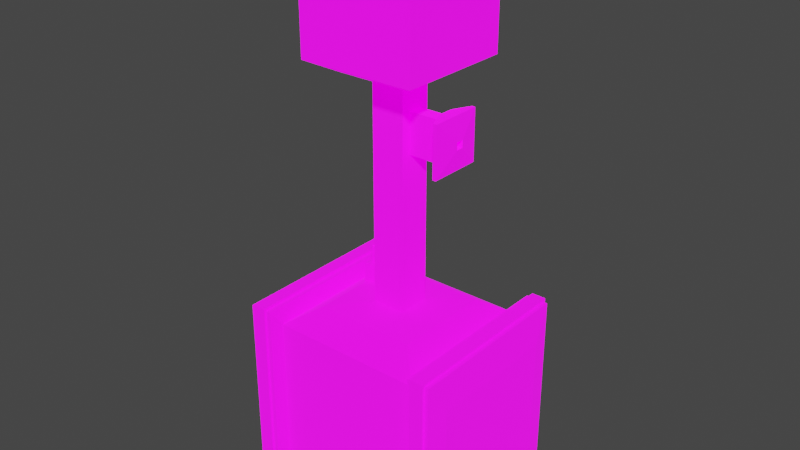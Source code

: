 # Source: robot.blend  (saved by Blender 2.90.8; exported with 4.5.12 LTS)
import bpy
from mathutils import Matrix  # noqa: F401  (used for matrix-valued properties, if any)

bpy.ops.wm.read_factory_settings(use_empty=True)
scene = bpy.context.scene
scene.name = 'Scene'

# ---- collections
col_robot = bpy.data.collections.new('robot'); scene.collection.children.link(col_robot)

# ---- images (referenced by path relative to the original .blend; pixels are not part of the script)
import os
ASSET_DIR = os.environ.get("B2B_ASSET_DIR", "")  # directory of the original .blend (textures are referenced by path, not embedded)
HERE = os.path.dirname(os.path.abspath(__file__))  # packed textures are extracted next to this script under _unpacked/

def load_image(name, relpath, width, height, colorspace="sRGB"):
    """Load a texture the original file referenced (path relative to the .blend, or extracted next to this script)."""
    p = next((c for c in (os.path.join(HERE, relpath), os.path.join(ASSET_DIR, relpath)) if relpath and os.path.exists(c)), "")
    if p:
        img = bpy.data.images.load(p, check_existing=True)
        img.name = name
    else:  # same state as the original file: an image datablock whose file is absent (Cycles renders it pink)
        img = bpy.data.images.new(name, width, height)
        img.source = "FILE"
        img.filepath = "//" + (relpath or name)
    img.colorspace_settings.name = colorspace
    return img
img_robotmattexture = load_image('robotMatTexture', 'robotMatTexture.png', 1024, 1024, 'sRGB')

# ---- materials (node trees are filled in below, after node groups)
mat_robotmaterial = bpy.data.materials.new('RobotMaterial')
mat_robotmaterial.alpha_threshold = 0.0
mat_robotmaterial.line_color = (0.0, 0.0, 0.0, 1.0)

# ---- material node trees
mat_robotmaterial.use_nodes = True; mat_robotmaterial.node_tree.nodes.clear()
_N = mat_robotmaterial.node_tree.nodes; _L = mat_robotmaterial.node_tree.links
n0 = _N.new('ShaderNodeOutputMaterial'); n0.name = 'Material Output'; n0.location = (300, 300)
n1 = _N.new('ShaderNodeBsdfPrincipled'); n1.name = 'Principled BSDF'; n1.location = (10, 300)
n1.distribution = 'GGX'
n1.subsurface_method = 'BURLEY'
n1.inputs[1].default_value = 0.1545
n1.inputs[2].default_value = 1.0
n1.inputs[3].default_value = 1.45
n1.inputs[28].default_value = 1.0
n2 = _N.new('ShaderNodeTexImage'); n2.name = 'Image Texture'; n2.location = (-320, 193)
n2.image = img_robotmattexture
_L.new(n1.outputs[0], n0.inputs[0])
_L.new(n2.outputs[0], n1.inputs[0])
_L.new(n2.outputs[0], n1.inputs[27])
n0.is_active_output = True

# ---- world
world_world = bpy.data.worlds.new('World'); scene.world = world_world
world_world.use_nodes = True; world_world.node_tree.nodes.clear()
_N = world_world.node_tree.nodes; _L = world_world.node_tree.links
n0 = _N.new('ShaderNodeOutputWorld'); n0.name = 'World Output'; n0.location = (300, 300)
n1 = _N.new('ShaderNodeBackground'); n1.name = 'Background'; n1.location = (10, 300)
n1.inputs[0].default_value = (0.05088, 0.05088, 0.05088, 1.0)
_L.new(n1.outputs[0], n0.inputs[0])
n0.is_active_output = True
world_world.color = (0.05088, 0.05088, 0.05088)
world_world.use_sun_shadow = False
world_world.sun_shadow_jitter_overblur = 0.0

# ---- meshes
me_cube = bpy.data.meshes.new('Cube')
me_cube.from_pydata([(1.0, -1.0, -1.0), (-1.0, -1.0, -1.0), (1.0, -1.0, 1.0), (-1.0, -1.0, 1.0), (1.0, 1.0, -1.0), (-1.0, 1.0, -1.0), (1.0, 1.0, 1.0), (-1.0, 1.0, 1.0), (-0.6486, 0.6486, 1.227), (0.6486, 0.6486, 1.227), (0.6486, -0.6486, 1.227), (-0.6486, -0.6486, 1.227), (-0.2122, 0.2122, 1.272), (0.2122, 0.2122, 1.272), (0.2122, -0.2122, 1.272), (-0.2122, -0.2122, 1.272), (-0.2122, 0.2122, 4.107), (0.2122, 0.2122, 4.107), (0.2122, -0.2122, 4.107), (-0.2122, -0.2122, 4.107), (-0.4646, 0.4646, 4.164), (0.4646, 0.4646, 4.164), (0.4646, -0.4646, 4.164), (-0.4646, -0.4646, 4.164), (-0.7495, 0.7495, 4.312), (0.7495, 0.7495, 4.312), (0.7495, -0.7495, 4.312), (-0.7495, -0.7495, 4.312), (-0.7495, 0.7495, 5.627), (0.7495, 0.7495, 5.627), (0.7495, -0.7495, 5.627), (-0.7495, -0.7495, 5.627), (-0.4547, 0.4547, 5.74), (0.4547, 0.4547, 5.74), (0.4547, -0.4547, 5.74), (-0.4547, -0.4547, 5.74), (-0.1302, 0.1302, 5.797), (0.1302, 0.1302, 5.797), (0.1302, -0.1302, 5.797), (-0.1302, -0.1302, 5.797), (-1.059, 1.149, -1.206), (-1.059, 1.149, 1.206), (-1.059, -1.149, -1.206), (1.059, -1.149, 1.206), (1.059, 1.149, 1.206), (1.059, -1.149, -1.206), (-1.059, -1.149, 1.206), (1.059, 1.149, -1.206), (-1.35, 1.149, -1.206), (-1.35, 1.149, 1.206), (-1.35, -1.149, -1.206), (1.35, -1.149, 1.206), (1.35, 1.149, 1.206), (1.35, -1.149, -1.206), (-1.35, -1.149, 1.206), (1.35, 1.149, -1.206), (-1.4, 0.8789, -0.7689), (-1.4, 0.8789, 0.7689), (-1.4, -0.8789, -0.7689), (1.4, -0.8789, 0.7689), (1.4, 0.8789, 0.7689), (1.4, -0.8789, -0.7689), (-1.4, -0.8789, 0.7689), (1.4, 0.8789, -0.7689), (0.2122, -0.08515, 3.251), (0.2122, 0.08515, 3.251), (0.2122, -0.08515, 3.763), (0.2122, 0.08515, 3.763), (0.5972, -0.08515, 3.251), (0.5972, 0.08515, 3.251), (0.5972, -0.08515, 3.763), (0.5972, 0.08515, 3.763), (0.621, -0.1073, 3.184), (0.621, 0.1073, 3.184), (0.621, -0.1073, 3.829), (0.621, 0.1073, 3.829), (0.7296, -0.3371, 3.184), (0.7296, 0.3371, 3.184), (0.7296, -0.3371, 3.829), (0.7296, 0.3371, 3.829), (0.7742, -0.3371, 3.184), (0.7742, 0.3371, 3.184), (0.7742, -0.3371, 3.829), (0.7742, 0.3371, 3.829), (0.8322, -0.04838, 3.46), (0.8322, 0.04838, 3.46), (0.8322, -0.04838, 3.553), (0.8322, 0.04838, 3.553), (0.7049, -0.04838, 3.46), (0.7049, 0.04838, 3.46), (0.7049, -0.04838, 3.553), (0.7049, 0.04838, 3.553), (-1.127, 1.149, -1.206), (-1.127, 1.149, 1.206), (-1.127, -1.149, -1.206), (-1.127, -1.149, 1.206), (-1.283, 1.149, -1.206), (-1.283, 1.149, 1.206), (-1.283, -1.149, -1.206), (-1.283, -1.149, 1.206), (-1.125, 1.177, -1.225), (-1.125, 1.177, 1.245), (-1.125, -1.177, -1.225), (-1.125, -1.177, 1.245), (-1.284, 1.177, -1.225), (-1.284, 1.177, 1.245), (-1.284, -1.177, -1.225), (-1.284, -1.177, 1.245), (1.116, -1.149, 1.206), (1.116, 1.149, 1.206), (1.116, -1.149, -1.206), (1.116, 1.149, -1.206), (1.294, -1.149, 1.206), (1.294, 1.149, 1.206), (1.294, -1.149, -1.206), (1.294, 1.149, -1.206), (1.113, -1.183, 1.242), (1.113, 1.183, 1.242), (1.113, -1.183, -1.242), (1.113, 1.183, -1.242), (1.297, -1.183, 1.242), (1.297, 1.183, 1.242), (1.297, -1.183, -1.242), (1.297, 1.183, -1.242)], [], [(0, 4, 47, 45), (7, 3, 11, 8), (7, 6, 4, 5), (5, 1, 42, 40), (1, 0, 2, 3), (5, 4, 0, 1), (9, 8, 12, 13), (2, 6, 9, 10), (3, 2, 10, 11), (6, 7, 8, 9), (12, 15, 19, 16), (8, 11, 15, 12), (11, 10, 14, 15), (10, 9, 13, 14), (18, 17, 21, 22), (15, 14, 18, 19), (18, 14, 64, 66), (13, 12, 16, 17), (20, 23, 27, 24), (17, 16, 20, 21), (16, 19, 23, 20), (19, 18, 22, 23), (27, 26, 30, 31), (23, 22, 26, 27), (22, 21, 25, 26), (21, 20, 24, 25), (30, 29, 33, 34), (26, 25, 29, 30), (25, 24, 28, 29), (24, 27, 31, 28), (32, 35, 39, 36), (29, 28, 32, 33), (28, 31, 35, 32), (31, 30, 34, 35), (39, 38, 37, 36), (35, 34, 38, 39), (34, 33, 37, 38), (33, 32, 36, 37), (48, 49, 97, 96), (43, 45, 110, 108), (3, 7, 41, 46), (6, 2, 43, 44), (1, 3, 46, 42), (7, 5, 40, 41), (4, 6, 44, 47), (2, 0, 45, 43), (54, 49, 57, 62), (53, 55, 63, 61), (42, 46, 95, 94), (47, 44, 109, 111), (51, 52, 113, 112), (49, 54, 99, 97), (55, 53, 114, 115), (41, 40, 92, 93), (61, 63, 60, 59), (56, 58, 62, 57), (52, 51, 59, 60), (49, 48, 56, 57), (50, 54, 62, 58), (55, 52, 60, 63), (51, 53, 61, 59), (48, 50, 58, 56), (65, 67, 71, 69), (17, 18, 66, 67), (13, 17, 67, 65), (14, 13, 65, 64), (71, 70, 74, 75), (67, 66, 70, 71), (66, 64, 68, 70), (64, 65, 69, 68), (74, 72, 76, 78), (70, 68, 72, 74), (68, 69, 73, 72), (69, 71, 75, 73), (77, 79, 83, 81), (72, 73, 77, 76), (73, 75, 79, 77), (75, 74, 78, 79), (82, 80, 84, 86), (79, 78, 82, 83), (78, 76, 80, 82), (76, 77, 81, 80), (86, 84, 88, 90), (80, 81, 85, 84), (81, 83, 87, 85), (83, 82, 86, 87), (88, 89, 91, 90), (84, 85, 89, 88), (85, 87, 91, 89), (87, 86, 90, 91), (93, 92, 100, 101), (95, 93, 101, 103), (96, 97, 105, 104), (97, 99, 107, 105), (54, 50, 98, 99), (40, 42, 94, 92), (50, 48, 96, 98), (46, 41, 93, 95), (101, 100, 104, 105), (102, 103, 107, 106), (100, 102, 106, 104), (103, 101, 105, 107), (99, 98, 106, 107), (98, 96, 104, 106), (94, 95, 103, 102), (92, 94, 102, 100), (108, 110, 118, 116), (110, 111, 119, 118), (114, 112, 120, 122), (115, 114, 122, 123), (52, 55, 115, 113), (53, 51, 112, 114), (45, 47, 111, 110), (44, 43, 108, 109), (117, 116, 120, 121), (119, 117, 121, 123), (116, 118, 122, 120), (118, 119, 123, 122), (113, 115, 123, 121), (112, 113, 121, 120), (111, 109, 117, 119), (109, 108, 116, 117)])
_uv = me_cube.uv_layers.new(name='UVMap')
_uv.uv.foreach_set('vector', [0.4441, 0.5994, 0.4441, 0.481, 0.4301, 0.481, 0.4301, 0.5994, 0.1913, 0.8382, 0.3097, 0.8382, 0.3097, 0.8093, 0.1913, 0.8093, 0.25, 0.481, 0.1316, 0.481, 0.1316, 0.5994, 0.25, 0.5994, 0.459, 0.7188, 0.459, 0.6004, 0.4451, 0.6004, 0.4451, 0.7188, 0.1306, 0.7198, 0.01222, 0.7198, 0.01222, 0.8382, 0.1306, 0.8382, 0.25, 0.6004, 0.1316, 0.6004, 0.1316, 0.7188, 0.25, 0.7188, 0.1913, 0.9277, 0.25, 0.9277, 0.25, 0.8989, 0.1913, 0.8989, 0.3396, 0.7188, 0.3396, 0.6004, 0.3107, 0.6004, 0.3107, 0.7188, 0.1316, 0.7486, 0.25, 0.7486, 0.25, 0.7198, 0.1316, 0.7198, 0.3396, 0.5994, 0.3396, 0.481, 0.3107, 0.481, 0.3107, 0.5994, 0.25, 0.7785, 0.25, 0.7496, 0.1316, 0.7496, 0.1316, 0.7785, 0.3993, 0.8979, 0.3993, 0.8392, 0.3704, 0.8392, 0.3704, 0.8979, 0.4003, 0.868, 0.459, 0.868, 0.459, 0.8392, 0.4003, 0.8392, 0.4291, 0.9277, 0.4291, 0.869, 0.4003, 0.869, 0.4003, 0.9277, 0.2799, 0.7486, 0.2799, 0.7198, 0.266, 0.7198, 0.266, 0.7486, 0.1306, 0.8979, 0.1306, 0.869, 0.01222, 0.869, 0.01222, 0.8979, 0.3097, 0.7188, 0.3097, 0.6004, 0.251, 0.6004, 0.251, 0.7188, 0.1306, 0.868, 0.1306, 0.8392, 0.01222, 0.8392, 0.01222, 0.868, 0.459, 0.9277, 0.459, 0.869, 0.4301, 0.869, 0.4301, 0.9277, 0.2649, 0.7486, 0.2649, 0.7198, 0.251, 0.7198, 0.251, 0.7486, 0.3097, 0.7486, 0.3097, 0.7198, 0.2958, 0.7198, 0.2958, 0.7486, 0.2948, 0.7486, 0.2948, 0.7198, 0.2809, 0.7198, 0.2809, 0.7486, 0.3694, 0.7795, 0.3107, 0.7795, 0.3107, 0.8382, 0.3694, 0.8382, 0.251, 0.9427, 0.3097, 0.9427, 0.3097, 0.9138, 0.251, 0.9138, 0.4888, 0.5397, 0.4888, 0.481, 0.46, 0.481, 0.46, 0.5397, 0.07192, 0.9427, 0.1306, 0.9427, 0.1306, 0.9138, 0.07192, 0.9138, 0.4739, 0.8382, 0.4739, 0.7795, 0.4451, 0.7795, 0.4451, 0.8382, 0.4291, 0.6004, 0.3704, 0.6004, 0.3704, 0.6591, 0.4291, 0.6591, 0.4291, 0.6601, 0.3704, 0.6601, 0.3704, 0.7188, 0.4291, 0.7188, 0.4291, 0.7198, 0.3704, 0.7198, 0.3704, 0.7785, 0.4291, 0.7785, 0.4291, 0.8093, 0.4003, 0.8093, 0.4003, 0.8382, 0.4291, 0.8382, 0.01222, 0.9427, 0.07092, 0.9427, 0.07092, 0.9138, 0.01222, 0.9138, 0.4739, 0.7785, 0.4739, 0.7198, 0.4451, 0.7198, 0.4451, 0.7785, 0.1316, 0.9277, 0.1903, 0.9277, 0.1903, 0.8989, 0.1316, 0.8989, 0.3993, 0.7944, 0.3854, 0.7944, 0.3854, 0.8083, 0.3993, 0.8083, 0.3694, 0.7496, 0.3406, 0.7496, 0.3406, 0.7785, 0.3694, 0.7785, 0.3396, 0.7496, 0.3107, 0.7496, 0.3107, 0.7785, 0.3396, 0.7785, 0.3694, 0.7198, 0.3406, 0.7198, 0.3406, 0.7486, 0.3694, 0.7486, 0.5112, 0.5994, 0.5112, 0.481, 0.5048, 0.481, 0.5048, 0.5994, 0.1316, 0.98, 0.25, 0.98, 0.25, 0.9735, 0.1316, 0.9735, 0.4441, 0.7188, 0.4441, 0.6004, 0.4301, 0.6004, 0.4301, 0.7188, 0.251, 0.883, 0.3694, 0.883, 0.3694, 0.869, 0.251, 0.869, 0.4441, 0.8382, 0.4441, 0.7198, 0.4301, 0.7198, 0.4301, 0.8382, 0.251, 0.8979, 0.3694, 0.8979, 0.3694, 0.884, 0.251, 0.884, 0.459, 0.5994, 0.459, 0.481, 0.4451, 0.481, 0.4451, 0.5994, 0.01222, 0.9128, 0.1306, 0.9128, 0.1306, 0.8989, 0.01222, 0.8989, 0.4291, 0.5994, 0.4291, 0.481, 0.4003, 0.481, 0.4003, 0.5994, 0.1316, 0.8979, 0.25, 0.8979, 0.25, 0.869, 0.1316, 0.869, 0.4814, 0.8979, 0.4814, 0.7795, 0.4749, 0.7795, 0.4749, 0.8979, 0.01222, 0.9501, 0.1306, 0.9501, 0.1306, 0.9437, 0.01222, 0.9437, 0.4739, 0.6591, 0.4739, 0.5407, 0.4674, 0.5407, 0.4674, 0.6591, 0.1316, 0.9427, 0.25, 0.9427, 0.25, 0.9362, 0.1316, 0.9362, 0.4664, 0.6591, 0.4664, 0.5407, 0.46, 0.5407, 0.46, 0.6591, 0.1316, 0.9352, 0.25, 0.9352, 0.25, 0.9287, 0.1316, 0.9287, 0.1306, 0.6004, 0.01222, 0.6004, 0.01222, 0.7188, 0.1306, 0.7188, 0.1306, 0.481, 0.01222, 0.481, 0.01222, 0.5994, 0.1306, 0.5994, 0.3993, 0.5994, 0.3993, 0.481, 0.3704, 0.481, 0.3704, 0.5994, 0.251, 0.868, 0.3694, 0.868, 0.3694, 0.8392, 0.251, 0.8392, 0.3694, 0.7188, 0.3694, 0.6004, 0.3406, 0.6004, 0.3406, 0.7188, 0.1316, 0.868, 0.25, 0.868, 0.25, 0.8392, 0.1316, 0.8392, 0.3694, 0.5994, 0.3694, 0.481, 0.3406, 0.481, 0.3406, 0.5994, 0.1913, 0.8083, 0.3097, 0.8083, 0.3097, 0.7795, 0.1913, 0.7795, 0.3396, 0.7198, 0.3107, 0.7198, 0.3107, 0.7486, 0.3396, 0.7486, 0.3844, 0.7944, 0.3704, 0.7944, 0.3704, 0.8083, 0.3844, 0.8083, 0.3097, 0.5994, 0.3097, 0.481, 0.251, 0.481, 0.251, 0.5994, 0.3694, 0.9128, 0.3694, 0.8989, 0.251, 0.8989, 0.251, 0.9128, 0.3993, 0.7934, 0.3993, 0.7795, 0.3928, 0.7795, 0.3928, 0.7934, 0.3844, 0.8093, 0.3779, 0.8093, 0.3779, 0.8382, 0.3844, 0.8382, 0.1903, 0.8093, 0.1615, 0.8093, 0.1615, 0.8382, 0.1903, 0.8382, 0.3769, 0.8093, 0.3704, 0.8093, 0.3704, 0.8382, 0.3769, 0.8382, 0.2799, 0.7785, 0.2799, 0.7496, 0.266, 0.7496, 0.266, 0.7785, 0.3993, 0.8382, 0.3993, 0.8093, 0.3928, 0.8093, 0.3928, 0.8382, 0.3918, 0.7934, 0.3918, 0.7795, 0.3854, 0.7795, 0.3854, 0.7934, 0.3918, 0.8382, 0.3918, 0.8093, 0.3854, 0.8093, 0.3854, 0.8382, 0.4142, 0.8083, 0.4142, 0.7795, 0.4077, 0.7795, 0.4077, 0.8083, 0.2649, 0.7785, 0.2649, 0.7496, 0.251, 0.7496, 0.251, 0.7785, 0.3097, 0.7785, 0.3097, 0.7496, 0.2958, 0.7496, 0.2958, 0.7785, 0.2948, 0.7785, 0.2948, 0.7496, 0.2809, 0.7496, 0.2809, 0.7785, 0.1605, 0.7795, 0.1465, 0.7795, 0.1465, 0.8083, 0.1605, 0.8083, 0.4067, 0.8083, 0.4067, 0.7795, 0.4003, 0.7795, 0.4003, 0.8083, 0.4291, 0.8083, 0.4291, 0.7795, 0.4227, 0.7795, 0.4227, 0.8083, 0.4217, 0.8083, 0.4217, 0.7795, 0.4152, 0.7795, 0.4152, 0.8083, 0.3769, 0.8989, 0.3704, 0.8989, 0.3704, 0.9053, 0.3769, 0.9053, 0.1605, 0.8093, 0.1316, 0.8093, 0.1316, 0.8382, 0.1605, 0.8382, 0.1455, 0.7795, 0.1316, 0.7795, 0.1316, 0.8083, 0.1455, 0.8083, 0.1903, 0.7795, 0.1615, 0.7795, 0.1615, 0.8083, 0.1903, 0.8083, 0.3844, 0.7869, 0.3779, 0.7869, 0.3779, 0.7934, 0.3844, 0.7934, 0.3769, 0.7869, 0.3704, 0.7869, 0.3704, 0.7934, 0.3769, 0.7934, 0.3844, 0.7795, 0.3779, 0.7795, 0.3779, 0.7859, 0.3844, 0.7859, 0.3769, 0.7795, 0.3704, 0.7795, 0.3704, 0.7859, 0.3769, 0.7859, 0.4814, 0.6591, 0.4814, 0.5407, 0.4749, 0.5407, 0.4749, 0.6591, 0.1316, 0.9501, 0.25, 0.9501, 0.25, 0.9437, 0.1316, 0.9437, 0.4814, 0.7785, 0.4814, 0.6601, 0.4749, 0.6601, 0.4749, 0.7785, 0.251, 0.9501, 0.3694, 0.9501, 0.3694, 0.9437, 0.251, 0.9437, 0.5112, 0.7188, 0.5112, 0.6004, 0.5048, 0.6004, 0.5048, 0.7188, 0.3107, 0.9427, 0.4291, 0.9427, 0.4291, 0.9362, 0.3107, 0.9362, 0.4888, 0.6591, 0.4888, 0.5407, 0.4824, 0.5407, 0.4824, 0.6591, 0.3107, 0.9352, 0.4291, 0.9352, 0.4291, 0.9287, 0.3107, 0.9287, 0.4888, 0.7785, 0.4888, 0.6601, 0.4824, 0.6601, 0.4824, 0.7785, 0.01222, 0.9576, 0.1306, 0.9576, 0.1306, 0.9511, 0.01222, 0.9511, 0.4888, 0.8979, 0.4888, 0.7795, 0.4824, 0.7795, 0.4824, 0.8979, 0.1316, 0.9576, 0.25, 0.9576, 0.25, 0.9511, 0.1316, 0.9511, 0.4664, 0.9576, 0.4664, 0.8392, 0.46, 0.8392, 0.46, 0.9576, 0.251, 0.9576, 0.3694, 0.9576, 0.3694, 0.9511, 0.251, 0.9511, 0.4739, 0.9576, 0.4739, 0.8392, 0.4674, 0.8392, 0.4674, 0.9576, 0.01222, 0.965, 0.1306, 0.965, 0.1306, 0.9586, 0.01222, 0.9586, 0.4963, 0.5994, 0.4963, 0.481, 0.4898, 0.481, 0.4898, 0.5994, 0.1316, 0.965, 0.25, 0.965, 0.25, 0.9586, 0.1316, 0.9586, 0.4963, 0.7188, 0.4963, 0.6004, 0.4898, 0.6004, 0.4898, 0.7188, 0.251, 0.965, 0.3694, 0.965, 0.3694, 0.9586, 0.251, 0.9586, 0.4963, 0.8382, 0.4963, 0.7198, 0.4898, 0.7198, 0.4898, 0.8382, 0.3704, 0.965, 0.4888, 0.965, 0.4888, 0.9586, 0.3704, 0.9586, 0.4963, 0.9576, 0.4963, 0.8392, 0.4898, 0.8392, 0.4898, 0.9576, 0.01222, 0.9725, 0.1306, 0.9725, 0.1306, 0.966, 0.01222, 0.966, 0.5038, 0.5994, 0.5038, 0.481, 0.4973, 0.481, 0.4973, 0.5994, 0.1316, 0.9725, 0.25, 0.9725, 0.25, 0.966, 0.1316, 0.966, 0.5038, 0.7188, 0.5038, 0.6004, 0.4973, 0.6004, 0.4973, 0.7188, 0.251, 0.9725, 0.3694, 0.9725, 0.3694, 0.966, 0.251, 0.966, 0.5038, 0.8382, 0.5038, 0.7198, 0.4973, 0.7198, 0.4973, 0.8382, 0.3704, 0.9725, 0.4888, 0.9725, 0.4888, 0.966, 0.3704, 0.966, 0.5038, 0.9576, 0.5038, 0.8392, 0.4973, 0.8392, 0.4973, 0.9576, 0.01222, 0.98, 0.1306, 0.98, 0.1306, 0.9735, 0.01222, 0.9735])
me_cube.materials.append(mat_robotmaterial)
me_cube.use_remesh_preserve_volume = False
me_cube.use_remesh_preserve_attributes = False
me_cube.use_mirror_vertex_groups = False
me_cube.update()
me_cube_001 = bpy.data.meshes.new('Cube.001')
me_cube_001.from_pydata([(0.01022, -0.02522, -0.02657), (0.01022, 0.02265, -0.02657), (0.1517, -0.02522, -0.02657), (0.1517, 0.02265, -0.02657), (0.01022, -0.02522, 0.0213), (0.01022, 0.02265, 0.0213), (0.1517, -0.02522, 0.0213), (0.1517, 0.02265, 0.0213), (0.1517, 0.05133, -0.05525), (0.1517, -0.0539, -0.05525), (0.1517, -0.0539, 0.04998), (0.1517, 0.05133, 0.04998), (0.1848, 0.1062, -0.1101), (0.1848, -0.1088, -0.1101), (0.1848, -0.1088, 0.1048), (0.1848, 0.1062, 0.1048), (0.4859, 0.1062, -0.1101), (0.4859, -0.1088, -0.1101), (0.4859, -0.1088, 0.1048), (0.4859, 0.1062, 0.1048), (0.7213, 0.1062, -0.1101), (0.7213, -0.1088, -0.1101), (0.7213, -0.1088, 0.1048), (0.7213, 0.1062, 0.1048), (0.7499, 0.06904, -0.07296), (0.7499, -0.07161, -0.07296), (0.7499, -0.07161, 0.06769), (0.7499, 0.06904, 0.06769), (0.7728, 0.03242, -0.03634), (0.7728, -0.03499, -0.03634), (0.7728, -0.03499, 0.03106), (0.7728, 0.03242, 0.03106), (0.5125, 0.08194, 0.1048), (0.5125, -0.08451, 0.1048), (0.6948, 0.08194, 0.1048), (0.6948, -0.08451, 0.1048), (0.5125, 0.08194, 0.8157), (0.5125, -0.08451, 0.8157), (0.6948, 0.08194, 0.8157), (0.6948, -0.08451, 0.8157), (0.5125, 0.08194, 0.8396), (0.5125, -0.08451, 0.8396), (0.6948, 0.08194, 0.8396), (0.6948, -0.08451, 0.8396), (0.6036, 0.1062, 0.1048), (0.6036, 0.1062, -0.1101), (0.6036, -0.1088, -0.1101), (0.6036, -0.1088, 0.1048), (0.6036, 0.08194, 0.1048), (0.6036, -0.08451, 0.1048), (0.6036, 0.08194, 0.8157), (0.6036, -0.08451, 0.8157), (0.6017, 0.08194, 0.8329), (0.6017, -0.08451, 0.8329), (0.5019, 0.08194, 0.8556), (0.5019, -0.08451, 0.8556), (0.5827, 0.08194, 0.853), (0.5827, -0.08451, 0.853), (0.7113, 0.08194, 0.8587), (0.7113, -0.08451, 0.8587), (0.6313, 0.08194, 0.857), (0.6313, -0.08451, 0.857), (0.5019, 0.08194, 0.9097), (0.5019, -0.08451, 0.9097), (0.5827, 0.08194, 0.8752), (0.5827, -0.08451, 0.8752), (0.7113, 0.08194, 0.9128), (0.7113, -0.08451, 0.9128), (0.6313, 0.08194, 0.8792), (0.6313, -0.08451, 0.8792), (0.5383, 0.08194, 0.9247), (0.5383, -0.08451, 0.9247), (0.607, 0.08194, 0.8961), (0.607, -0.08451, 0.8961), (0.6749, 0.08194, 0.9279), (0.6749, -0.08451, 0.9279), (0.5707, 0.08194, 0.9336), (0.5707, -0.08451, 0.9336), (0.6066, 0.08194, 0.9351), (0.6066, -0.08451, 0.9351), (0.6425, 0.08194, 0.9367), (0.6425, -0.08451, 0.9367), (0.5853, -0.05014, 0.9384), (0.5853, 0.04757, 0.9384), (0.6064, 0.04757, 0.9393), (0.6064, -0.05014, 0.9393), (0.6275, 0.04757, 0.9402), (0.6275, -0.05014, 0.9402)], [], [(0, 1, 3, 2), (7, 6, 10, 11), (6, 7, 5, 4), (4, 5, 1, 0), (2, 6, 4, 0), (7, 3, 1, 5), (9, 8, 12, 13), (6, 2, 9, 10), (3, 7, 11, 8), (2, 3, 8, 9), (15, 14, 18, 19), (11, 10, 14, 15), (10, 9, 13, 14), (8, 11, 15, 12), (45, 44, 23, 20), (14, 13, 17, 18), (12, 15, 19, 16), (13, 12, 16, 17), (23, 22, 26, 27), (46, 45, 20, 21), (47, 22, 35, 49), (47, 46, 21, 22), (26, 25, 29, 30), (22, 21, 25, 26), (20, 23, 27, 24), (21, 20, 24, 25), (29, 28, 31, 30), (24, 27, 31, 28), (25, 24, 28, 29), (27, 26, 30, 31), (49, 35, 39, 51), (22, 23, 34, 35), (19, 18, 33, 32), (44, 19, 32, 48), (50, 36, 40, 52), (35, 34, 38, 39), (48, 32, 36, 50), (32, 33, 37, 36), (42, 52, 60, 58), (36, 37, 41, 40), (51, 39, 43, 53), (39, 38, 42, 43), (37, 51, 53, 41), (40, 41, 55, 54), (34, 48, 50, 38), (38, 50, 52, 42), (23, 44, 48, 34), (33, 49, 51, 37), (18, 17, 46, 47), (18, 47, 49, 33), (17, 16, 45, 46), (16, 19, 44, 45), (56, 54, 62, 64), (52, 40, 54, 56), (53, 52, 56, 57), (41, 53, 57, 55), (57, 56, 64, 65), (53, 43, 59, 61), (43, 42, 58, 59), (52, 53, 61, 60), (62, 63, 71, 70), (63, 65, 73, 71), (61, 59, 67, 69), (59, 58, 66, 67), (55, 57, 65, 63), (60, 61, 69, 68), (54, 55, 63, 62), (58, 60, 68, 66), (75, 74, 80, 81), (73, 75, 81, 79), (68, 69, 73, 72), (66, 68, 72, 74), (65, 64, 72, 73), (64, 62, 70, 72), (69, 67, 75, 73), (67, 66, 74, 75), (78, 76, 83, 84), (79, 81, 87, 85), (71, 73, 79, 77), (70, 71, 77, 76), (74, 72, 78, 80), (73, 72, 78, 79), (72, 70, 76, 78), (83, 82, 85, 84), (84, 85, 87, 86), (81, 80, 86, 87), (77, 79, 85, 82), (76, 77, 82, 83), (80, 78, 84, 86)])
_uv = me_cube_001.uv_layers.new(name='UVMap')
_uv.uv.foreach_set('vector', [0.5402, 0.3524, 0.56, 0.3524, 0.56, 0.2664, 0.5402, 0.2664, 0.7069, 0.5046, 0.7475, 0.5046, 0.7475, 0.4838, 0.7069, 0.4838, 0.5402, 0.1785, 0.56, 0.1785, 0.56, 0.09253, 0.5402, 0.09253, 0.6642, 0.5046, 0.6642, 0.4838, 0.6444, 0.4838, 0.6444, 0.5046, 0.9142, 0.4611, 0.9142, 0.4404, 0.8319, 0.4404, 0.8319, 0.4611, 0.561, 0.09153, 0.5809, 0.09153, 0.5809, 0.005569, 0.561, 0.005569, 0.6235, 0.3524, 0.7059, 0.3524, 0.7059, 0.3099, 0.6235, 0.3099, 0.4985, 0.005569, 0.4985, 0.04805, 0.5184, 0.04805, 0.5184, 0.005569, 0.7902, 0.5046, 0.8309, 0.5046, 0.8309, 0.4838, 0.7902, 0.4838, 0.5194, 0.3969, 0.5194, 0.4394, 0.5392, 0.4394, 0.5392, 0.3969, 0.9975, 0.2654, 0.9975, 0.1795, 0.8319, 0.1795, 0.8319, 0.2654, 0.6652, 0.223, 0.6652, 0.3089, 0.7059, 0.3089, 0.7059, 0.223, 0.7485, 0.3959, 0.8309, 0.3959, 0.8309, 0.3534, 0.7485, 0.3534, 0.6235, 0.005569, 0.6235, 0.09153, 0.6642, 0.09153, 0.6642, 0.005569, 0.6652, 0.3959, 0.7475, 0.3959, 0.7475, 0.3534, 0.6652, 0.3534, 0.8319, 0.1785, 0.9142, 0.1785, 0.9142, 0.005569, 0.8319, 0.005569, 0.8309, 0.09153, 0.8309, 0.005569, 0.6652, 0.005569, 0.6652, 0.09153, 0.9152, 0.1785, 0.9975, 0.1785, 0.9975, 0.005569, 0.9152, 0.005569, 0.9152, 0.4176, 0.9975, 0.4176, 0.9975, 0.3969, 0.9152, 0.3969, 0.5819, 0.09253, 0.5819, 0.1785, 0.6225, 0.1785, 0.6225, 0.09253, 0.8319, 0.5046, 0.8725, 0.5046, 0.8725, 0.4838, 0.8319, 0.4838, 0.5819, 0.005569, 0.5819, 0.09153, 0.6225, 0.09153, 0.6225, 0.005569, 0.9152, 0.5046, 0.9559, 0.5046, 0.9559, 0.4838, 0.9152, 0.4838, 0.6027, 0.2664, 0.6027, 0.3524, 0.6225, 0.3524, 0.6225, 0.2664, 0.7485, 0.4176, 0.8309, 0.4176, 0.8309, 0.3969, 0.7485, 0.3969, 0.5402, 0.1795, 0.5402, 0.2654, 0.56, 0.2654, 0.56, 0.1795, 0.6642, 0.3959, 0.6642, 0.3534, 0.6235, 0.3534, 0.6235, 0.3959, 0.9569, 0.5046, 0.9975, 0.5046, 0.9975, 0.4838, 0.9569, 0.4838, 0.5194, 0.2664, 0.5194, 0.3089, 0.5392, 0.3089, 0.5392, 0.2664, 0.6235, 0.4828, 0.6642, 0.4828, 0.6642, 0.4621, 0.6235, 0.4621, 0.7069, 0.3524, 0.7475, 0.3524, 0.7475, 0.1795, 0.7069, 0.1795, 0.8319, 0.4394, 0.9142, 0.4394, 0.9142, 0.4186, 0.8319, 0.4186, 0.5819, 0.3534, 0.5819, 0.4394, 0.6017, 0.4394, 0.6017, 0.3534, 0.6652, 0.4828, 0.7059, 0.4828, 0.7059, 0.4621, 0.6652, 0.4621, 0.5194, 0.1795, 0.5194, 0.222, 0.5392, 0.222, 0.5392, 0.1795, 0.8309, 0.1785, 0.8309, 0.09253, 0.6652, 0.09253, 0.6652, 0.1785, 0.7902, 0.3524, 0.8309, 0.3524, 0.8309, 0.1795, 0.7902, 0.1795, 0.9975, 0.3524, 0.9975, 0.2664, 0.8319, 0.2664, 0.8319, 0.3524, 0.5194, 0.09253, 0.5194, 0.135, 0.5392, 0.135, 0.5392, 0.09253, 0.7485, 0.4611, 0.8309, 0.4611, 0.8309, 0.4404, 0.7485, 0.4404, 0.5194, 0.04905, 0.5194, 0.09153, 0.5392, 0.09153, 0.5392, 0.04905, 0.5819, 0.4611, 0.6642, 0.4611, 0.6642, 0.4404, 0.5819, 0.4404, 0.5194, 0.005569, 0.5194, 0.04805, 0.5392, 0.04805, 0.5392, 0.005569, 0.9152, 0.4828, 0.9975, 0.4828, 0.9975, 0.4621, 0.9152, 0.4621, 0.7485, 0.3524, 0.7892, 0.3524, 0.7892, 0.1795, 0.7485, 0.1795, 0.7902, 0.4828, 0.8309, 0.4828, 0.8309, 0.4621, 0.7902, 0.4621, 0.5402, 0.3969, 0.5402, 0.4394, 0.56, 0.4394, 0.56, 0.3969, 0.9975, 0.3959, 0.9975, 0.3534, 0.8319, 0.3534, 0.8319, 0.3959, 0.6235, 0.09253, 0.6235, 0.1785, 0.6642, 0.1785, 0.6642, 0.09253, 0.6652, 0.5046, 0.7059, 0.5046, 0.7059, 0.4838, 0.6652, 0.4838, 0.6235, 0.223, 0.6235, 0.3089, 0.6642, 0.3089, 0.6642, 0.223, 0.6235, 0.222, 0.7059, 0.222, 0.7059, 0.1795, 0.6235, 0.1795, 0.5402, 0.3534, 0.5402, 0.3959, 0.56, 0.3959, 0.56, 0.3534, 0.8735, 0.4828, 0.9142, 0.4828, 0.9142, 0.4621, 0.8735, 0.4621, 0.5402, 0.005569, 0.5402, 0.09153, 0.56, 0.09153, 0.56, 0.005569, 0.8319, 0.4828, 0.8725, 0.4828, 0.8725, 0.4621, 0.8319, 0.4621, 0.561, 0.3534, 0.561, 0.4394, 0.5809, 0.4394, 0.5809, 0.3534, 0.7485, 0.4828, 0.7892, 0.4828, 0.7892, 0.4621, 0.7485, 0.4621, 0.561, 0.1795, 0.561, 0.2654, 0.5809, 0.2654, 0.5809, 0.1795, 0.6652, 0.4611, 0.7475, 0.4611, 0.7475, 0.4404, 0.6652, 0.4404, 0.561, 0.09253, 0.561, 0.1785, 0.5809, 0.1785, 0.5809, 0.09253, 0.7069, 0.4828, 0.7475, 0.4828, 0.7475, 0.4621, 0.7069, 0.4621, 0.5194, 0.136, 0.5194, 0.1785, 0.5392, 0.1785, 0.5392, 0.136, 0.6652, 0.4394, 0.7475, 0.4394, 0.7475, 0.4186, 0.6652, 0.4186, 0.5194, 0.223, 0.5194, 0.2654, 0.5392, 0.2654, 0.5392, 0.223, 0.7485, 0.4394, 0.8309, 0.4394, 0.8309, 0.4186, 0.7485, 0.4186, 0.5819, 0.2664, 0.5819, 0.3524, 0.6017, 0.3524, 0.6017, 0.2664, 0.5819, 0.4828, 0.6225, 0.4828, 0.6225, 0.4621, 0.5819, 0.4621, 0.5819, 0.1795, 0.5819, 0.2654, 0.6017, 0.2654, 0.6017, 0.1795, 0.56, 0.4828, 0.56, 0.4621, 0.5402, 0.4621, 0.5402, 0.4828, 0.9152, 0.4394, 0.9975, 0.4394, 0.9975, 0.4186, 0.9152, 0.4186, 0.5194, 0.3099, 0.5194, 0.3524, 0.5392, 0.3524, 0.5392, 0.3099, 0.8319, 0.4176, 0.9142, 0.4176, 0.9142, 0.3969, 0.8319, 0.3969, 0.5194, 0.3534, 0.5194, 0.3959, 0.5392, 0.3959, 0.5392, 0.3534, 0.8735, 0.5046, 0.9142, 0.5046, 0.9142, 0.4838, 0.8735, 0.4838, 0.6027, 0.1795, 0.6027, 0.2654, 0.6225, 0.2654, 0.6225, 0.1795, 0.56, 0.4611, 0.56, 0.4404, 0.5402, 0.4404, 0.5402, 0.4611, 0.5809, 0.4828, 0.5809, 0.4621, 0.561, 0.4621, 0.561, 0.4828, 0.5809, 0.4611, 0.5809, 0.4404, 0.561, 0.4404, 0.561, 0.4611, 0.6652, 0.4176, 0.7475, 0.4176, 0.7475, 0.3969, 0.6652, 0.3969, 0.6434, 0.4394, 0.6434, 0.4186, 0.6235, 0.4186, 0.6235, 0.4394, 0.6027, 0.3534, 0.6027, 0.4394, 0.6225, 0.4394, 0.6225, 0.3534, 0.6434, 0.4176, 0.6434, 0.3969, 0.6235, 0.3969, 0.6235, 0.4176, 0.7485, 0.5046, 0.7892, 0.5046, 0.7892, 0.4838, 0.7485, 0.4838, 0.5194, 0.4404, 0.5194, 0.4828, 0.5392, 0.4828, 0.5392, 0.4404, 0.9152, 0.4611, 0.9975, 0.4611, 0.9975, 0.4404, 0.9152, 0.4404, 0.6642, 0.4394, 0.6642, 0.4186, 0.6444, 0.4186, 0.6444, 0.4394, 0.561, 0.2664, 0.561, 0.3524, 0.5809, 0.3524, 0.5809, 0.2664, 0.6642, 0.4176, 0.6642, 0.3969, 0.6444, 0.3969, 0.6444, 0.4176])
me_cube_001.materials.append(mat_robotmaterial)
me_cube_001.use_remesh_fix_poles = True
me_cube_001.use_remesh_preserve_attributes = False
me_cube_001.use_mirror_vertex_groups = False
me_cube_001.update()
me_cube_003 = bpy.data.meshes.new('Cube.003')
me_cube_003.from_pydata([(-33.44, -11.33, 36.46), (-33.44, 9.398, 42.64), (-29.78, -11.33, 36.46), (-29.78, 9.398, 42.64), (-33.44, -11.33, 40.12), (-34.83, 6.376, 46.31), (-29.78, -11.33, 40.12), (-28.4, 6.376, 46.31), (-33.44, 10.59, 42.69), (-29.78, 10.59, 42.69), (-28.4, 12.53, 46.26), (-34.83, 12.53, 46.26), (-27.19, 7.987, 51.59), (-36.03, 7.987, 51.59), (-27.19, 13.39, 46.8), (-36.03, 13.39, 46.8), (-27.19, 8.475, 67.94), (-36.03, 8.475, 67.94), (-27.19, 15.77, 67.77), (-36.03, 15.77, 67.77), (-27.19, 8.639, 74.71), (-36.03, 8.639, 74.71), (-27.19, 15.94, 74.54), (-36.03, 15.94, 74.54), (-30.16, 11.12, 75.32), (-33.06, 11.12, 75.32), (-30.18, 13.46, 75.25), (-33.04, 13.46, 75.25), (-30.16, 11.39, 86.67), (-33.06, 11.39, 86.67), (-30.18, 13.74, 86.6), (-33.04, 13.74, 86.6), (-33.44, 9.796, 42.66), (-33.44, 10.2, 42.67), (-29.78, 10.2, 42.67), (-29.78, 9.796, 42.66), (-34.83, 10.44, 46.29), (-34.83, 11.49, 46.28), (-28.4, 11.49, 46.28), (-28.4, 10.44, 46.29), (-36.03, 9.789, 46.83), (-36.03, 11.59, 46.82), (-27.19, 11.59, 46.82), (-27.19, 9.789, 46.83), (-36.03, 10.91, 67.89), (-36.03, 13.34, 67.83), (-27.19, 13.34, 67.83), (-27.19, 10.91, 67.89), (-36.03, 11.07, 74.65), (-36.03, 13.5, 74.59), (-27.19, 13.5, 74.59), (-27.19, 11.07, 74.65), (-33.53, 11.77, 75.3), (-33.53, 12.83, 75.27), (-29.69, 12.83, 75.27), (-29.69, 11.77, 75.3), (-33.53, 12.05, 86.65), (-33.53, 13.11, 86.62), (-29.69, 13.11, 86.62), (-29.69, 12.05, 86.65), (-31.0, -11.33, 36.46), (-32.22, -11.33, 36.46), (-32.22, 9.398, 42.64), (-31.0, 9.398, 42.64), (-32.22, -11.33, 40.12), (-31.0, -11.33, 40.12), (-30.54, 6.376, 46.31), (-32.68, 6.376, 46.31), (-32.22, 10.59, 42.69), (-31.0, 10.59, 42.69), (-30.54, 12.53, 46.26), (-32.68, 12.53, 46.26), (-30.14, 7.987, 51.59), (-33.08, 7.987, 51.59), (-30.14, 13.39, 46.8), (-33.08, 13.39, 46.8), (-30.14, 8.475, 67.94), (-33.08, 8.475, 67.94), (-30.14, 15.77, 67.77), (-33.08, 15.77, 67.77), (-30.14, 8.639, 74.71), (-33.08, 8.639, 74.71), (-30.14, 15.94, 74.54), (-33.08, 15.94, 74.54), (-30.97, 10.72, 75.32), (-32.25, 10.72, 75.32), (-30.97, 13.89, 75.25), (-32.25, 13.89, 75.25), (-30.97, 10.99, 86.67), (-32.25, 10.99, 86.67), (-30.97, 14.17, 86.6), (-32.25, 14.17, 86.6), (-32.41, 13.07, 81.12), (-31.97, 13.31, 81.12), (-32.42, 11.76, 81.16), (-31.97, 11.54, 81.16), (-32.22, 9.796, 42.66), (-31.0, 9.796, 42.66), (-32.22, 10.2, 42.67), (-31.0, 10.2, 42.67), (-31.97, 11.69, 86.66), (-32.42, 11.92, 86.66), (-31.97, 13.46, 86.61), (-32.41, 13.22, 86.61), (-32.68, 12.87, 86.63), (-30.54, 12.28, 86.64), (-30.8, 11.92, 86.66), (-32.68, 12.28, 86.64), (-30.81, 13.22, 86.61), (-30.54, 12.87, 86.63), (-31.25, 11.69, 86.66), (-31.25, 13.46, 86.61), (-32.68, 12.72, 81.13), (-30.54, 12.13, 81.15), (-30.8, 11.76, 81.16), (-32.68, 12.13, 81.15), (-30.81, 13.07, 81.12), (-30.54, 12.72, 81.13), (-31.97, 12.13, 81.15), (-31.97, 12.72, 81.13), (-31.25, 11.54, 81.16), (-31.25, 13.31, 81.12), (-31.25, 12.13, 81.15), (-31.25, 12.72, 81.13)], [], [(60, 63, 3, 2), (2, 3, 7, 6), (64, 67, 5, 4), (4, 5, 1, 0), (61, 64, 4, 0), (98, 33, 8, 68), (71, 68, 8, 11), (33, 37, 11, 8), (38, 34, 9, 10), (36, 5, 13, 40), (40, 13, 17, 44), (71, 11, 15, 75), (66, 7, 12, 72), (38, 10, 14, 42), (76, 16, 20, 80), (72, 12, 16, 76), (42, 14, 18, 46), (75, 15, 19, 79), (50, 22, 26, 54), (46, 18, 22, 50), (79, 19, 23, 83), (44, 17, 21, 48), (52, 25, 29, 56), (83, 23, 27, 87), (48, 21, 25, 52), (80, 20, 24, 84), (56, 29, 101, 107), (84, 24, 28, 88), (54, 26, 30, 58), (87, 27, 31, 91), (24, 55, 59, 28), (55, 54, 58, 59), (89, 88, 110, 100), (91, 31, 103, 102), (23, 49, 53, 27), (49, 48, 52, 53), (27, 53, 57, 31), (53, 52, 56, 57), (19, 45, 49, 23), (45, 44, 48, 49), (16, 47, 51, 20), (47, 46, 50, 51), (20, 51, 55, 24), (51, 50, 54, 55), (12, 43, 47, 16), (43, 42, 46, 47), (7, 39, 43, 12), (39, 38, 42, 43), (15, 41, 45, 19), (41, 40, 44, 45), (11, 37, 41, 15), (37, 36, 40, 41), (7, 3, 35, 39), (39, 35, 34, 38), (1, 5, 36, 32), (32, 36, 37, 33), (62, 1, 32, 96), (96, 32, 33, 98), (35, 97, 99, 34), (97, 96, 98, 99), (3, 63, 97, 35), (63, 62, 96, 97), (59, 58, 109, 105), (88, 28, 106, 110), (58, 30, 108, 109), (29, 89, 100, 101), (26, 86, 90, 30), (86, 87, 91, 90), (25, 85, 89, 29), (85, 84, 88, 89), (90, 91, 102, 111), (28, 59, 105, 106), (21, 81, 85, 25), (81, 80, 84, 85), (22, 82, 86, 26), (82, 83, 87, 86), (18, 78, 82, 22), (78, 79, 83, 82), (14, 74, 78, 18), (74, 75, 79, 78), (13, 73, 77, 17), (73, 72, 76, 77), (17, 77, 81, 21), (77, 76, 80, 81), (5, 67, 73, 13), (67, 66, 72, 73), (10, 70, 74, 14), (70, 71, 75, 74), (10, 9, 69, 70), (70, 69, 68, 71), (34, 99, 69, 9), (99, 98, 68, 69), (2, 6, 65, 60), (60, 65, 64, 61), (6, 7, 66, 65), (65, 66, 67, 64), (0, 1, 62, 61), (61, 62, 63, 60), (105, 109, 117, 113), (101, 100, 95, 94), (110, 106, 114, 120), (106, 105, 113, 114), (111, 102, 93, 121), (109, 108, 116, 117), (103, 104, 112, 92), (108, 111, 121, 116), (104, 107, 115, 112), (31, 57, 104, 103), (30, 90, 111, 108), (57, 56, 107, 104), (123, 117, 116, 121), (120, 114, 113, 122), (122, 113, 117, 123), (115, 118, 119, 112), (118, 122, 123, 119), (94, 95, 118, 115), (95, 120, 122, 118), (112, 119, 93, 92), (119, 123, 121, 93), (107, 101, 94, 115), (100, 110, 120, 95), (102, 103, 92, 93)])
_uv = me_cube_003.uv_layers.new(name='UVMap')
_uv.uv.foreach_set('vector', [0.5795, 0.9503, 0.684, 0.9503, 0.684, 0.9379, 0.5795, 0.9379, 0.684, 0.6871, 0.684, 0.5826, 0.6321, 0.5826, 0.6321, 0.6871, 0.79, 0.924, 0.8945, 0.924, 0.8945, 0.9116, 0.79, 0.9116, 0.6314, 0.7924, 0.6314, 0.6879, 0.5795, 0.6879, 0.5795, 0.7924, 0.6848, 0.9503, 0.7367, 0.9503, 0.7367, 0.9379, 0.6848, 0.9379, 0.9472, 0.924, 0.9472, 0.9116, 0.9414, 0.9116, 0.9414, 0.924, 0.869, 0.8319, 0.9209, 0.8319, 0.9209, 0.8195, 0.869, 0.8195, 0.9472, 0.6345, 0.9472, 0.5826, 0.9414, 0.5826, 0.9414, 0.6345, 0.79, 0.9503, 0.8419, 0.9503, 0.8419, 0.9445, 0.79, 0.9445, 0.7367, 0.6879, 0.6848, 0.6879, 0.6848, 0.7398, 0.7367, 0.7398, 0.7367, 0.5826, 0.6848, 0.5826, 0.6848, 0.6871, 0.7367, 0.6871, 0.8427, 0.9503, 0.8682, 0.9503, 0.8682, 0.9379, 0.8427, 0.9379, 0.9209, 0.6879, 0.8953, 0.6879, 0.8953, 0.7398, 0.9209, 0.7398, 0.6577, 0.701, 0.6453, 0.701, 0.6453, 0.7134, 0.6577, 0.7134, 0.7367, 0.8187, 0.7367, 0.7931, 0.6321, 0.7931, 0.6321, 0.8187, 0.8156, 0.5826, 0.79, 0.5826, 0.79, 0.6871, 0.8156, 0.6871, 0.7367, 0.845, 0.7367, 0.8195, 0.6321, 0.8195, 0.6321, 0.845, 0.8156, 0.6879, 0.79, 0.6879, 0.79, 0.7924, 0.8156, 0.7924, 0.684, 0.7142, 0.6716, 0.7142, 0.6716, 0.7398, 0.684, 0.7398, 0.8419, 0.8187, 0.8419, 0.7931, 0.7374, 0.7931, 0.7374, 0.8187, 0.8419, 0.5826, 0.8164, 0.5826, 0.8164, 0.6871, 0.8419, 0.6871, 0.8419, 0.845, 0.8419, 0.8195, 0.7374, 0.8195, 0.7374, 0.845, 0.9406, 0.7931, 0.9348, 0.7931, 0.9348, 0.8976, 0.9406, 0.8976, 0.9209, 0.9247, 0.8953, 0.9247, 0.8953, 0.9503, 0.9209, 0.9503, 0.6709, 0.7142, 0.6585, 0.7142, 0.6585, 0.7398, 0.6709, 0.7398, 0.9209, 0.8984, 0.8953, 0.8984, 0.8953, 0.924, 0.9209, 0.924, 0.6445, 0.7142, 0.6387, 0.7142, 0.6387, 0.7266, 0.6445, 0.7266, 0.8945, 0.9108, 0.8945, 0.8984, 0.79, 0.8984, 0.79, 0.9108, 0.9406, 0.5826, 0.9348, 0.5826, 0.9348, 0.6871, 0.9406, 0.6871, 0.7893, 0.9108, 0.7893, 0.8984, 0.6848, 0.8984, 0.6848, 0.9108, 0.934, 0.7931, 0.9282, 0.7931, 0.9282, 0.8976, 0.934, 0.8976, 0.684, 0.9108, 0.684, 0.8984, 0.5795, 0.8984, 0.5795, 0.9108, 0.638, 0.7266, 0.638, 0.7142, 0.6321, 0.7142, 0.6321, 0.7266, 0.9472, 0.9247, 0.9414, 0.9247, 0.9414, 0.9305, 0.9472, 0.9305, 0.763, 0.6879, 0.7506, 0.6879, 0.7506, 0.7134, 0.763, 0.7134, 0.7893, 0.7668, 0.7637, 0.7668, 0.7637, 0.7924, 0.7893, 0.7924, 0.9274, 0.7931, 0.9216, 0.7931, 0.9216, 0.8976, 0.9274, 0.8976, 0.8945, 0.9371, 0.8945, 0.9247, 0.79, 0.9247, 0.79, 0.9371, 0.8682, 0.6879, 0.8427, 0.6879, 0.8427, 0.7924, 0.8682, 0.7924, 0.8945, 0.8713, 0.8945, 0.8458, 0.79, 0.8458, 0.79, 0.8713, 0.8419, 0.6879, 0.8164, 0.6879, 0.8164, 0.7924, 0.8419, 0.7924, 0.684, 0.8976, 0.684, 0.8721, 0.5795, 0.8721, 0.5795, 0.8976, 0.7498, 0.6879, 0.7374, 0.6879, 0.7374, 0.7134, 0.7498, 0.7134, 0.763, 0.7668, 0.7374, 0.7668, 0.7374, 0.7924, 0.763, 0.7924, 0.6314, 0.5826, 0.5795, 0.5826, 0.5795, 0.6871, 0.6314, 0.6871, 0.684, 0.8713, 0.684, 0.8458, 0.5795, 0.8458, 0.5795, 0.8713, 0.6314, 0.7931, 0.5795, 0.7931, 0.5795, 0.845, 0.6314, 0.845, 0.6445, 0.701, 0.6321, 0.701, 0.6321, 0.7134, 0.6445, 0.7134, 0.7893, 0.5826, 0.7637, 0.5826, 0.7637, 0.6871, 0.7893, 0.6871, 0.7367, 0.7924, 0.7367, 0.7668, 0.6321, 0.7668, 0.6321, 0.7924, 0.6577, 0.6879, 0.6453, 0.6879, 0.6453, 0.7003, 0.6577, 0.7003, 0.6445, 0.6879, 0.6321, 0.6879, 0.6321, 0.7003, 0.6445, 0.7003, 0.9209, 0.7924, 0.9209, 0.7405, 0.8953, 0.7405, 0.8953, 0.7924, 0.79, 0.9437, 0.8419, 0.9437, 0.8419, 0.9379, 0.79, 0.9379, 0.9209, 0.8976, 0.9209, 0.8458, 0.8953, 0.8458, 0.8953, 0.8976, 0.8953, 0.9569, 0.9472, 0.9569, 0.9472, 0.951, 0.8953, 0.951, 0.6577, 0.7266, 0.6577, 0.7142, 0.6519, 0.7142, 0.6519, 0.7266, 0.6511, 0.7266, 0.6511, 0.7142, 0.6453, 0.7142, 0.6453, 0.7266, 0.6445, 0.7398, 0.6445, 0.7273, 0.6387, 0.7273, 0.6387, 0.7398, 0.638, 0.7398, 0.638, 0.7273, 0.6321, 0.7273, 0.6321, 0.7398, 0.6577, 0.7398, 0.6577, 0.7273, 0.6519, 0.7273, 0.6519, 0.7398, 0.6511, 0.7398, 0.6511, 0.7273, 0.6453, 0.7273, 0.6453, 0.7398, 0.6709, 0.6879, 0.665, 0.6879, 0.665, 0.7003, 0.6709, 0.7003, 0.8814, 0.9445, 0.8756, 0.9445, 0.8756, 0.9503, 0.8814, 0.9503, 0.6643, 0.6879, 0.6585, 0.6879, 0.6585, 0.7003, 0.6643, 0.7003, 0.8748, 0.9445, 0.869, 0.9445, 0.869, 0.9503, 0.8748, 0.9503, 0.934, 0.5826, 0.9216, 0.5826, 0.9216, 0.6871, 0.934, 0.6871, 0.684, 0.9371, 0.684, 0.9247, 0.5795, 0.9247, 0.5795, 0.9371, 0.934, 0.6879, 0.9216, 0.6879, 0.9216, 0.7924, 0.934, 0.7924, 0.7893, 0.9371, 0.7893, 0.9247, 0.6848, 0.9247, 0.6848, 0.9371, 0.684, 0.7003, 0.684, 0.6879, 0.6782, 0.6879, 0.6782, 0.7003, 0.6774, 0.6879, 0.6716, 0.6879, 0.6716, 0.7003, 0.6774, 0.7003, 0.7893, 0.7405, 0.7637, 0.7405, 0.7637, 0.7661, 0.7893, 0.7661, 0.763, 0.7405, 0.7374, 0.7405, 0.7374, 0.7661, 0.763, 0.7661, 0.7893, 0.7142, 0.7637, 0.7142, 0.7637, 0.7398, 0.7893, 0.7398, 0.763, 0.7142, 0.7374, 0.7142, 0.7374, 0.7398, 0.763, 0.7398, 0.8945, 0.6879, 0.869, 0.6879, 0.869, 0.7924, 0.8945, 0.7924, 0.7893, 0.8713, 0.7893, 0.8458, 0.6848, 0.8458, 0.6848, 0.8713, 0.763, 0.5826, 0.7374, 0.5826, 0.7374, 0.6871, 0.763, 0.6871, 0.7367, 0.7661, 0.7367, 0.7405, 0.6321, 0.7405, 0.6321, 0.7661, 0.8945, 0.5826, 0.869, 0.5826, 0.869, 0.6871, 0.8945, 0.6871, 0.8945, 0.8976, 0.8945, 0.8721, 0.79, 0.8721, 0.79, 0.8976, 0.8682, 0.5826, 0.8427, 0.5826, 0.8427, 0.6871, 0.8682, 0.6871, 0.7893, 0.8976, 0.7893, 0.8721, 0.6848, 0.8721, 0.6848, 0.8976, 0.8682, 0.7931, 0.8427, 0.7931, 0.8427, 0.845, 0.8682, 0.845, 0.9209, 0.8187, 0.9209, 0.7931, 0.869, 0.7931, 0.869, 0.8187, 0.7893, 0.7134, 0.7893, 0.6879, 0.7769, 0.6879, 0.7769, 0.7134, 0.7761, 0.7134, 0.7761, 0.6879, 0.7637, 0.6879, 0.7637, 0.7134, 0.9472, 0.7398, 0.9472, 0.6879, 0.9348, 0.6879, 0.9348, 0.7398, 0.7374, 0.9503, 0.7893, 0.9503, 0.7893, 0.9379, 0.7374, 0.9379, 0.6709, 0.7134, 0.6709, 0.701, 0.665, 0.701, 0.665, 0.7134, 0.6643, 0.7134, 0.6643, 0.701, 0.6585, 0.701, 0.6585, 0.7134, 0.9472, 0.7924, 0.9472, 0.7405, 0.9348, 0.7405, 0.9348, 0.7924, 0.869, 0.845, 0.9209, 0.845, 0.9209, 0.8326, 0.869, 0.8326, 0.9077, 0.6871, 0.9077, 0.5826, 0.8953, 0.5826, 0.8953, 0.6871, 0.5795, 0.924, 0.684, 0.924, 0.684, 0.9116, 0.5795, 0.9116, 0.9209, 0.6871, 0.9209, 0.5826, 0.9085, 0.5826, 0.9085, 0.6871, 0.6848, 0.924, 0.7893, 0.924, 0.7893, 0.9116, 0.6848, 0.9116, 0.9472, 0.6352, 0.9414, 0.6352, 0.9414, 0.6871, 0.9472, 0.6871, 0.6314, 0.9569, 0.6314, 0.951, 0.5795, 0.951, 0.5795, 0.9569, 0.9472, 0.7931, 0.9414, 0.7931, 0.9414, 0.845, 0.9472, 0.845, 0.684, 0.9569, 0.684, 0.951, 0.6321, 0.951, 0.6321, 0.9569, 0.9472, 0.8458, 0.9414, 0.8458, 0.9414, 0.8976, 0.9472, 0.8976, 0.7367, 0.9569, 0.7367, 0.951, 0.6848, 0.951, 0.6848, 0.9569, 0.9274, 0.8984, 0.9216, 0.8984, 0.9216, 0.9503, 0.9274, 0.9503, 0.7893, 0.9569, 0.7893, 0.951, 0.7374, 0.951, 0.7374, 0.9569, 0.934, 0.8984, 0.9282, 0.8984, 0.9282, 0.9503, 0.934, 0.9503, 0.684, 0.701, 0.6782, 0.701, 0.6782, 0.7134, 0.684, 0.7134, 0.8814, 0.9379, 0.8756, 0.9379, 0.8756, 0.9437, 0.8814, 0.9437, 0.6774, 0.701, 0.6716, 0.701, 0.6716, 0.7134, 0.6774, 0.7134, 0.8748, 0.9379, 0.869, 0.9379, 0.869, 0.9437, 0.8748, 0.9437, 0.9538, 0.905, 0.9479, 0.905, 0.9479, 0.9108, 0.9538, 0.9108, 0.9472, 0.905, 0.9414, 0.905, 0.9414, 0.9108, 0.9472, 0.9108, 0.9538, 0.8984, 0.9479, 0.8984, 0.9479, 0.9042, 0.9538, 0.9042, 0.9472, 0.8984, 0.9414, 0.8984, 0.9414, 0.9042, 0.9472, 0.9042, 0.8945, 0.9445, 0.8887, 0.9445, 0.8887, 0.9503, 0.8945, 0.9503, 0.888, 0.9445, 0.8821, 0.9445, 0.8821, 0.9503, 0.888, 0.9503, 0.8945, 0.9379, 0.8887, 0.9379, 0.8887, 0.9437, 0.8945, 0.9437, 0.888, 0.9379, 0.8821, 0.9379, 0.8821, 0.9437, 0.888, 0.9437, 0.8419, 0.9569, 0.8419, 0.951, 0.79, 0.951, 0.79, 0.9569, 0.9406, 0.8984, 0.9348, 0.8984, 0.9348, 0.9503, 0.9406, 0.9503, 0.8945, 0.9569, 0.8945, 0.951, 0.8427, 0.951, 0.8427, 0.9569])
me_cube_003.materials.append(mat_robotmaterial)
me_cube_003.use_remesh_fix_poles = True
me_cube_003.use_remesh_preserve_attributes = False
me_cube_003.use_mirror_vertex_groups = False
me_cube_003.use_paint_bone_selection = False
me_cube_003.use_paint_mask = True
me_cube_003.update()

# ---- objects
ob_body = bpy.data.objects.new('body', me_cube)
ob_arm = bpy.data.objects.new('Arm', me_cube_001)
ob_gun = bpy.data.objects.new('Gun', me_cube_003)

# ---- transforms, parenting, visibility, modifiers, constraints
ob_body.location = (5.96e-08, 5.96e-08, 2.384e-07)
ob_body.lock_rotations_4d = False
ob_body.empty_display_type = 'ARROWS'
ob_body.lineart.crease_threshold = 0.0
ob_arm.location = (0.0, 0.0, 0.0)
ob_arm.rotation_euler = (1.571, -0.0, 0.0)
ob_arm.lineart.crease_threshold = 0.0
ob_gun.location = (0.0, 0.0, 0.0)
ob_gun.scale = (0.01953, 0.01953, 0.01953)
ob_gun.lineart.crease_threshold = 0.0

# ---- collection membership
col_robot.objects.link(ob_body)
col_robot.objects.link(ob_arm)
col_robot.objects.link(ob_gun)

# ---- scene / render settings (as saved in the file)
scene.frame_start = 1; scene.frame_end = 250; scene.frame_set(41)
scene.render.engine = 'CYCLES'
scene.cycles.use_denoising = False
scene.cycles.samples = 128
scene.cycles.sampling_pattern = 'TABULATED_SOBOL'
scene.cycles.use_adaptive_sampling = False
scene.cycles.use_light_tree = False
scene.view_settings.view_transform = 'Filmic'
bpy.context.view_layer.update()

# ---- added for rendering (the .blend has no active camera and no usable light): camera, sun
cam_auto = bpy.data.cameras.new('AutoCamera')
cam_auto.lens = 50.0
cam_auto.sensor_width = 36.0
cam_auto.clip_end = 1000.0
ob_auto_camera = bpy.data.objects.new('AutoCamera', cam_auto)
scene.collection.objects.link(ob_auto_camera)
ob_auto_camera.location = (7.34294, -8.81153, 8.15215)
ob_auto_camera.rotation_euler = (1.09748, -7.21219e-08, 0.694738)
scene.camera = ob_auto_camera
light_auto_sun = bpy.data.lights.new('AutoSun', 'SUN')
light_auto_sun.energy = 3.0
light_auto_sun.angle = 0.0523599
ob_auto_sun = bpy.data.objects.new('AutoSun', light_auto_sun)
scene.collection.objects.link(ob_auto_sun)
ob_auto_sun.rotation_euler = (0.872665, 0.174533, 0.523599)
bpy.context.view_layer.update()
